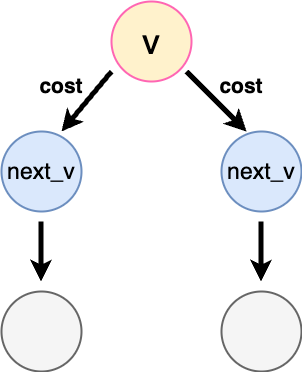

The diagram above was exported from draw.io. Its source (the exported page's mxGraphModel, read from the mxfile embedded in the PNG):
<mxGraphModel dx="718" dy="648" grid="1" gridSize="10" guides="1" tooltips="1" connect="1" arrows="1" fold="1" page="1" pageScale="1" pageWidth="850" pageHeight="1100" background="#ffffff" math="0" shadow="0">
  <root>
    <mxCell id="0" />
    <mxCell id="1" parent="0" />
    <mxCell id="2" value="&lt;font style=&quot;font-size: 35px;&quot;&gt;v&lt;/font&gt;" style="ellipse;whiteSpace=wrap;html=1;aspect=fixed;fillColor=#fff2cc;strokeColor=#FF66B3;strokeWidth=2;" parent="1" vertex="1">
      <mxGeometry x="350" y="120" width="80" height="80" as="geometry" />
    </mxCell>
    <mxCell id="3" value="&lt;font style=&quot;font-size: 23px;&quot;&gt;next_v&lt;/font&gt;" style="ellipse;whiteSpace=wrap;html=1;aspect=fixed;fillColor=#dae8fc;strokeColor=#6c8ebf;strokeWidth=2;" parent="1" vertex="1">
      <mxGeometry x="240" y="250" width="80" height="80" as="geometry" />
    </mxCell>
    <mxCell id="4" value="&lt;font style=&quot;font-size: 23px;&quot;&gt;next_v&lt;/font&gt;" style="ellipse;whiteSpace=wrap;html=1;aspect=fixed;fillColor=#dae8fc;strokeColor=#6c8ebf;strokeWidth=2;" parent="1" vertex="1">
      <mxGeometry x="460" y="250" width="80" height="80" as="geometry" />
    </mxCell>
    <mxCell id="5" value="" style="endArrow=classic;html=1;strokeWidth=5;" parent="1" edge="1">
      <mxGeometry width="50" height="50" relative="1" as="geometry">
        <mxPoint x="425" y="190" as="sourcePoint" />
        <mxPoint x="485" y="250" as="targetPoint" />
      </mxGeometry>
    </mxCell>
    <mxCell id="6" value="" style="endArrow=classic;html=1;strokeWidth=5;" parent="1" edge="1">
      <mxGeometry width="50" height="50" relative="1" as="geometry">
        <mxPoint x="350" y="190" as="sourcePoint" />
        <mxPoint x="300" y="250" as="targetPoint" />
      </mxGeometry>
    </mxCell>
    <mxCell id="7" value="" style="ellipse;whiteSpace=wrap;html=1;aspect=fixed;fillColor=#f5f5f5;strokeColor=#666666;strokeWidth=2;fontColor=#333333;" parent="1" vertex="1">
      <mxGeometry x="240" y="410" width="80" height="80" as="geometry" />
    </mxCell>
    <mxCell id="8" value="" style="ellipse;whiteSpace=wrap;html=1;aspect=fixed;fillColor=#f5f5f5;strokeColor=#666666;strokeWidth=2;fontColor=#333333;" parent="1" vertex="1">
      <mxGeometry x="460" y="410" width="80" height="80" as="geometry" />
    </mxCell>
    <mxCell id="10" value="" style="endArrow=classic;html=1;strokeWidth=5;" parent="1" edge="1">
      <mxGeometry width="50" height="50" relative="1" as="geometry">
        <mxPoint x="279.5" y="340" as="sourcePoint" />
        <mxPoint x="279.5" y="400" as="targetPoint" />
      </mxGeometry>
    </mxCell>
    <mxCell id="11" value="" style="endArrow=classic;html=1;strokeWidth=5;" parent="1" edge="1">
      <mxGeometry width="50" height="50" relative="1" as="geometry">
        <mxPoint x="499.5" y="340" as="sourcePoint" />
        <mxPoint x="499.5" y="400" as="targetPoint" />
      </mxGeometry>
    </mxCell>
    <mxCell id="12" value="&lt;span style=&quot;font-size: 21px;&quot;&gt;&lt;b&gt;cost&lt;/b&gt;&lt;/span&gt;" style="text;html=1;align=center;verticalAlign=middle;whiteSpace=wrap;rounded=0;" parent="1" vertex="1">
      <mxGeometry x="270" y="190" width="60" height="30" as="geometry" />
    </mxCell>
    <mxCell id="14" value="&lt;span style=&quot;font-size: 21px;&quot;&gt;&lt;b&gt;cost&lt;/b&gt;&lt;/span&gt;" style="text;html=1;align=center;verticalAlign=middle;whiteSpace=wrap;rounded=0;" parent="1" vertex="1">
      <mxGeometry x="450" y="190" width="60" height="30" as="geometry" />
    </mxCell>
  </root>
</mxGraphModel>